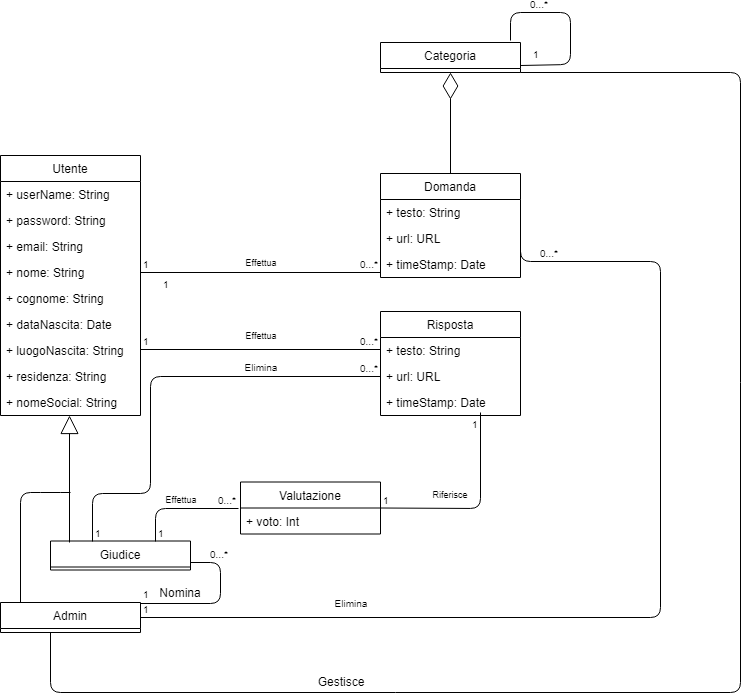

The diagram above was exported from draw.io. Its source (the exported page's mxGraphModel, read from the mxfile embedded in the PNG):
<mxGraphModel dx="840" dy="1584" grid="1" gridSize="10" guides="1" tooltips="1" connect="1" arrows="1" fold="1" page="1" pageScale="1" pageWidth="850" pageHeight="1100" background="none" math="0" shadow="0">
  <root>
    <mxCell id="0" />
    <mxCell id="1" parent="0" />
    <mxCell id="hDCESM4gxYVOtb1mOmbW-1" value="Utente" style="swimlane;fontStyle=0;childLayout=stackLayout;horizontal=1;startSize=26;fillColor=none;horizontalStack=0;resizeParent=1;resizeParentMax=0;resizeLast=0;collapsible=1;marginBottom=0;" parent="1" vertex="1">
      <mxGeometry x="30" y="-897" width="140" height="260" as="geometry" />
    </mxCell>
    <mxCell id="hDCESM4gxYVOtb1mOmbW-3" value="+ userName: String&#10;&#10;" style="text;strokeColor=none;fillColor=none;align=left;verticalAlign=top;spacingLeft=4;spacingRight=4;overflow=hidden;rotatable=0;points=[[0,0.5],[1,0.5]];portConstraint=eastwest;shadow=0;" parent="hDCESM4gxYVOtb1mOmbW-1" vertex="1">
      <mxGeometry y="26" width="140" height="26" as="geometry" />
    </mxCell>
    <mxCell id="hDCESM4gxYVOtb1mOmbW-4" value="+ password: String" style="text;strokeColor=none;fillColor=none;align=left;verticalAlign=top;spacingLeft=4;spacingRight=4;overflow=hidden;rotatable=0;points=[[0,0.5],[1,0.5]];portConstraint=eastwest;" parent="hDCESM4gxYVOtb1mOmbW-1" vertex="1">
      <mxGeometry y="52" width="140" height="26" as="geometry" />
    </mxCell>
    <mxCell id="hDCESM4gxYVOtb1mOmbW-12" value="+ email: String" style="text;strokeColor=none;fillColor=none;align=left;verticalAlign=top;spacingLeft=4;spacingRight=4;overflow=hidden;rotatable=0;points=[[0,0.5],[1,0.5]];portConstraint=eastwest;" parent="hDCESM4gxYVOtb1mOmbW-1" vertex="1">
      <mxGeometry y="78" width="140" height="26" as="geometry" />
    </mxCell>
    <mxCell id="hDCESM4gxYVOtb1mOmbW-13" value="+ nome: String" style="text;strokeColor=none;fillColor=none;align=left;verticalAlign=top;spacingLeft=4;spacingRight=4;overflow=hidden;rotatable=0;points=[[0,0.5],[1,0.5]];portConstraint=eastwest;" parent="hDCESM4gxYVOtb1mOmbW-1" vertex="1">
      <mxGeometry y="104" width="140" height="26" as="geometry" />
    </mxCell>
    <mxCell id="hDCESM4gxYVOtb1mOmbW-14" value="+ cognome: String" style="text;strokeColor=none;fillColor=none;align=left;verticalAlign=top;spacingLeft=4;spacingRight=4;overflow=hidden;rotatable=0;points=[[0,0.5],[1,0.5]];portConstraint=eastwest;" parent="hDCESM4gxYVOtb1mOmbW-1" vertex="1">
      <mxGeometry y="130" width="140" height="26" as="geometry" />
    </mxCell>
    <mxCell id="hDCESM4gxYVOtb1mOmbW-15" value="+ dataNascita: Date" style="text;strokeColor=none;fillColor=none;align=left;verticalAlign=top;spacingLeft=4;spacingRight=4;overflow=hidden;rotatable=0;points=[[0,0.5],[1,0.5]];portConstraint=eastwest;" parent="hDCESM4gxYVOtb1mOmbW-1" vertex="1">
      <mxGeometry y="156" width="140" height="26" as="geometry" />
    </mxCell>
    <mxCell id="hDCESM4gxYVOtb1mOmbW-16" value="+ luogoNascita: String" style="text;strokeColor=none;fillColor=none;align=left;verticalAlign=top;spacingLeft=4;spacingRight=4;overflow=hidden;rotatable=0;points=[[0,0.5],[1,0.5]];portConstraint=eastwest;" parent="hDCESM4gxYVOtb1mOmbW-1" vertex="1">
      <mxGeometry y="182" width="140" height="26" as="geometry" />
    </mxCell>
    <mxCell id="hDCESM4gxYVOtb1mOmbW-17" value="+ residenza: String" style="text;strokeColor=none;fillColor=none;align=left;verticalAlign=top;spacingLeft=4;spacingRight=4;overflow=hidden;rotatable=0;points=[[0,0.5],[1,0.5]];portConstraint=eastwest;" parent="hDCESM4gxYVOtb1mOmbW-1" vertex="1">
      <mxGeometry y="208" width="140" height="26" as="geometry" />
    </mxCell>
    <mxCell id="hDCESM4gxYVOtb1mOmbW-18" value="+ nomeSocial: String" style="text;strokeColor=none;fillColor=none;align=left;verticalAlign=top;spacingLeft=4;spacingRight=4;overflow=hidden;rotatable=0;points=[[0,0.5],[1,0.5]];portConstraint=eastwest;" parent="hDCESM4gxYVOtb1mOmbW-1" vertex="1">
      <mxGeometry y="234" width="140" height="26" as="geometry" />
    </mxCell>
    <mxCell id="hDCESM4gxYVOtb1mOmbW-19" value="" style="endArrow=block;endSize=16;endFill=0;html=1;exitX=0.136;exitY=0.052;exitDx=0;exitDy=0;exitPerimeter=0;" parent="1" source="hDCESM4gxYVOtb1mOmbW-20" edge="1">
      <mxGeometry width="160" relative="1" as="geometry">
        <mxPoint x="99" y="-560" as="sourcePoint" />
        <mxPoint x="99" y="-637" as="targetPoint" />
      </mxGeometry>
    </mxCell>
    <mxCell id="hDCESM4gxYVOtb1mOmbW-20" value="Giudice" style="swimlane;fontStyle=0;childLayout=stackLayout;horizontal=1;startSize=26;fillColor=none;horizontalStack=0;resizeParent=1;resizeParentMax=0;resizeLast=0;collapsible=1;marginBottom=0;shadow=0;" parent="1" vertex="1">
      <mxGeometry x="80" y="-511.5" width="140" height="29" as="geometry" />
    </mxCell>
    <mxCell id="hDCESM4gxYVOtb1mOmbW-24" value="Admin" style="swimlane;fontStyle=0;childLayout=stackLayout;horizontal=1;startSize=26;fillColor=none;horizontalStack=0;resizeParent=1;resizeParentMax=0;resizeLast=0;collapsible=1;marginBottom=0;shadow=0;" parent="1" vertex="1">
      <mxGeometry x="30" y="-450" width="140" height="30" as="geometry" />
    </mxCell>
    <mxCell id="hDCESM4gxYVOtb1mOmbW-29" value="" style="endArrow=none;html=1;edgeStyle=orthogonalEdgeStyle;" parent="1" target="hDCESM4gxYVOtb1mOmbW-32" edge="1">
      <mxGeometry relative="1" as="geometry">
        <mxPoint x="170" y="-780" as="sourcePoint" />
        <mxPoint x="490" y="-715" as="targetPoint" />
        <Array as="points">
          <mxPoint x="170" y="-780" />
        </Array>
      </mxGeometry>
    </mxCell>
    <mxCell id="hDCESM4gxYVOtb1mOmbW-30" value="1" style="resizable=0;html=1;align=left;verticalAlign=bottom;labelBackgroundColor=#ffffff;fontSize=10;" parent="hDCESM4gxYVOtb1mOmbW-29" connectable="0" vertex="1">
      <mxGeometry x="-1" relative="1" as="geometry" />
    </mxCell>
    <mxCell id="hDCESM4gxYVOtb1mOmbW-31" value="0...*" style="resizable=0;html=1;align=right;verticalAlign=bottom;labelBackgroundColor=#ffffff;fontSize=10;" parent="hDCESM4gxYVOtb1mOmbW-29" connectable="0" vertex="1">
      <mxGeometry x="1" relative="1" as="geometry" />
    </mxCell>
    <mxCell id="hDCESM4gxYVOtb1mOmbW-32" value="Domanda" style="swimlane;fontStyle=0;childLayout=stackLayout;horizontal=1;startSize=26;fillColor=none;horizontalStack=0;resizeParent=1;resizeParentMax=0;resizeLast=0;collapsible=1;marginBottom=0;" parent="1" vertex="1">
      <mxGeometry x="410" y="-879" width="140" height="104" as="geometry" />
    </mxCell>
    <mxCell id="hDCESM4gxYVOtb1mOmbW-33" value="+ testo: String" style="text;strokeColor=none;fillColor=none;align=left;verticalAlign=top;spacingLeft=4;spacingRight=4;overflow=hidden;rotatable=0;points=[[0,0.5],[1,0.5]];portConstraint=eastwest;" parent="hDCESM4gxYVOtb1mOmbW-32" vertex="1">
      <mxGeometry y="26" width="140" height="26" as="geometry" />
    </mxCell>
    <mxCell id="hDCESM4gxYVOtb1mOmbW-34" value="+ url: URL" style="text;strokeColor=none;fillColor=none;align=left;verticalAlign=top;spacingLeft=4;spacingRight=4;overflow=hidden;rotatable=0;points=[[0,0.5],[1,0.5]];portConstraint=eastwest;" parent="hDCESM4gxYVOtb1mOmbW-32" vertex="1">
      <mxGeometry y="52" width="140" height="26" as="geometry" />
    </mxCell>
    <mxCell id="YNbl42yq_m8mJIw548JN-1" value="+ timeStamp: Date " style="text;strokeColor=none;fillColor=none;align=left;verticalAlign=top;spacingLeft=4;spacingRight=4;overflow=hidden;rotatable=0;points=[[0,0.5],[1,0.5]];portConstraint=eastwest;" parent="hDCESM4gxYVOtb1mOmbW-32" vertex="1">
      <mxGeometry y="78" width="140" height="26" as="geometry" />
    </mxCell>
    <mxCell id="hDCESM4gxYVOtb1mOmbW-37" value="Risposta" style="swimlane;fontStyle=0;childLayout=stackLayout;horizontal=1;startSize=26;fillColor=none;horizontalStack=0;resizeParent=1;resizeParentMax=0;resizeLast=0;collapsible=1;marginBottom=0;shadow=0;" parent="1" vertex="1">
      <mxGeometry x="410" y="-741" width="140" height="104" as="geometry" />
    </mxCell>
    <mxCell id="hDCESM4gxYVOtb1mOmbW-38" value="+ testo: String" style="text;strokeColor=none;fillColor=none;align=left;verticalAlign=top;spacingLeft=4;spacingRight=4;overflow=hidden;rotatable=0;points=[[0,0.5],[1,0.5]];portConstraint=eastwest;" parent="hDCESM4gxYVOtb1mOmbW-37" vertex="1">
      <mxGeometry y="26" width="140" height="26" as="geometry" />
    </mxCell>
    <mxCell id="hDCESM4gxYVOtb1mOmbW-39" value="+ url: URL" style="text;strokeColor=none;fillColor=none;align=left;verticalAlign=top;spacingLeft=4;spacingRight=4;overflow=hidden;rotatable=0;points=[[0,0.5],[1,0.5]];portConstraint=eastwest;" parent="hDCESM4gxYVOtb1mOmbW-37" vertex="1">
      <mxGeometry y="52" width="140" height="26" as="geometry" />
    </mxCell>
    <mxCell id="YNbl42yq_m8mJIw548JN-2" value="+ timeStamp: Date" style="text;strokeColor=none;fillColor=none;align=left;verticalAlign=top;spacingLeft=4;spacingRight=4;overflow=hidden;rotatable=0;points=[[0,0.5],[1,0.5]];portConstraint=eastwest;" parent="hDCESM4gxYVOtb1mOmbW-37" vertex="1">
      <mxGeometry y="78" width="140" height="26" as="geometry" />
    </mxCell>
    <mxCell id="hDCESM4gxYVOtb1mOmbW-41" value="" style="endArrow=none;html=1;edgeStyle=orthogonalEdgeStyle;" parent="1" edge="1">
      <mxGeometry relative="1" as="geometry">
        <mxPoint x="170" y="-703" as="sourcePoint" />
        <mxPoint x="410" y="-703" as="targetPoint" />
      </mxGeometry>
    </mxCell>
    <mxCell id="hDCESM4gxYVOtb1mOmbW-42" value="1" style="resizable=0;html=1;align=left;verticalAlign=bottom;labelBackgroundColor=#ffffff;fontSize=10;" parent="hDCESM4gxYVOtb1mOmbW-41" connectable="0" vertex="1">
      <mxGeometry x="-1" relative="1" as="geometry" />
    </mxCell>
    <mxCell id="hDCESM4gxYVOtb1mOmbW-43" value="0...*" style="resizable=0;html=1;align=right;verticalAlign=bottom;labelBackgroundColor=#ffffff;fontSize=10;" parent="hDCESM4gxYVOtb1mOmbW-41" connectable="0" vertex="1">
      <mxGeometry x="1" relative="1" as="geometry" />
    </mxCell>
    <mxCell id="hDCESM4gxYVOtb1mOmbW-44" value="Valutazione" style="swimlane;fontStyle=0;childLayout=stackLayout;horizontal=1;startSize=26;fillColor=none;horizontalStack=0;resizeParent=1;resizeParentMax=0;resizeLast=0;collapsible=1;marginBottom=0;shadow=0;" parent="1" vertex="1">
      <mxGeometry x="270" y="-570.5" width="140" height="52" as="geometry" />
    </mxCell>
    <mxCell id="hDCESM4gxYVOtb1mOmbW-45" value="+ voto: Int" style="text;strokeColor=none;fillColor=none;align=left;verticalAlign=top;spacingLeft=4;spacingRight=4;overflow=hidden;rotatable=0;points=[[0,0.5],[1,0.5]];portConstraint=eastwest;" parent="hDCESM4gxYVOtb1mOmbW-44" vertex="1">
      <mxGeometry y="26" width="140" height="26" as="geometry" />
    </mxCell>
    <mxCell id="hDCESM4gxYVOtb1mOmbW-49" value="" style="endArrow=none;html=1;edgeStyle=orthogonalEdgeStyle;entryX=-0.014;entryY=0.019;entryDx=0;entryDy=0;entryPerimeter=0;exitX=0.75;exitY=0;exitDx=0;exitDy=0;" parent="1" source="hDCESM4gxYVOtb1mOmbW-20" target="hDCESM4gxYVOtb1mOmbW-45" edge="1">
      <mxGeometry relative="1" as="geometry">
        <mxPoint x="170" y="-544" as="sourcePoint" />
        <mxPoint x="250" y="-544" as="targetPoint" />
        <Array as="points">
          <mxPoint x="185" y="-544" />
        </Array>
      </mxGeometry>
    </mxCell>
    <mxCell id="hDCESM4gxYVOtb1mOmbW-50" value="1" style="resizable=0;html=1;align=left;verticalAlign=bottom;labelBackgroundColor=#ffffff;fontSize=10;" parent="hDCESM4gxYVOtb1mOmbW-49" connectable="0" vertex="1">
      <mxGeometry x="-1" relative="1" as="geometry" />
    </mxCell>
    <mxCell id="hDCESM4gxYVOtb1mOmbW-51" value="0...*" style="resizable=0;html=1;align=right;verticalAlign=bottom;labelBackgroundColor=#ffffff;fontSize=10;" parent="hDCESM4gxYVOtb1mOmbW-49" connectable="0" vertex="1">
      <mxGeometry x="1" relative="1" as="geometry" />
    </mxCell>
    <mxCell id="hDCESM4gxYVOtb1mOmbW-52" value="" style="endArrow=none;html=1;edgeStyle=orthogonalEdgeStyle;" parent="1" edge="1">
      <mxGeometry relative="1" as="geometry">
        <mxPoint x="410" y="-544.5" as="sourcePoint" />
        <mxPoint x="510" y="-640" as="targetPoint" />
      </mxGeometry>
    </mxCell>
    <mxCell id="hDCESM4gxYVOtb1mOmbW-53" value="1" style="resizable=0;html=1;align=left;verticalAlign=bottom;labelBackgroundColor=#ffffff;fontSize=10;" parent="hDCESM4gxYVOtb1mOmbW-52" connectable="0" vertex="1">
      <mxGeometry x="-1" relative="1" as="geometry" />
    </mxCell>
    <mxCell id="hDCESM4gxYVOtb1mOmbW-54" value="1" style="resizable=0;html=1;align=right;verticalAlign=bottom;labelBackgroundColor=#ffffff;fontSize=10;" parent="hDCESM4gxYVOtb1mOmbW-52" connectable="0" vertex="1">
      <mxGeometry x="1" relative="1" as="geometry">
        <mxPoint y="20" as="offset" />
      </mxGeometry>
    </mxCell>
    <mxCell id="hDCESM4gxYVOtb1mOmbW-55" value="" style="endArrow=none;html=1;edgeStyle=orthogonalEdgeStyle;entryX=0;entryY=0.5;entryDx=0;entryDy=0;exitX=0.3;exitY=0.017;exitDx=0;exitDy=0;exitPerimeter=0;" parent="1" source="hDCESM4gxYVOtb1mOmbW-20" target="hDCESM4gxYVOtb1mOmbW-39" edge="1">
      <mxGeometry relative="1" as="geometry">
        <mxPoint x="120" y="-520" as="sourcePoint" />
        <mxPoint x="400" y="-680" as="targetPoint" />
        <Array as="points">
          <mxPoint x="122" y="-559" />
          <mxPoint x="180" y="-559" />
          <mxPoint x="180" y="-676" />
        </Array>
      </mxGeometry>
    </mxCell>
    <mxCell id="hDCESM4gxYVOtb1mOmbW-56" value="1" style="resizable=0;html=1;align=left;verticalAlign=bottom;labelBackgroundColor=#ffffff;fontSize=10;" parent="hDCESM4gxYVOtb1mOmbW-55" connectable="0" vertex="1">
      <mxGeometry x="-1" relative="1" as="geometry">
        <mxPoint as="offset" />
      </mxGeometry>
    </mxCell>
    <mxCell id="hDCESM4gxYVOtb1mOmbW-57" value="0...*" style="resizable=0;html=1;align=right;verticalAlign=bottom;labelBackgroundColor=#ffffff;fontSize=10;" parent="hDCESM4gxYVOtb1mOmbW-55" connectable="0" vertex="1">
      <mxGeometry x="1" relative="1" as="geometry" />
    </mxCell>
    <mxCell id="hDCESM4gxYVOtb1mOmbW-58" value="" style="endArrow=none;html=1;edgeStyle=orthogonalEdgeStyle;exitX=1;exitY=0.5;exitDx=0;exitDy=0;entryX=1;entryY=0.5;entryDx=0;entryDy=0;" parent="1" source="hDCESM4gxYVOtb1mOmbW-24" target="hDCESM4gxYVOtb1mOmbW-33" edge="1">
      <mxGeometry relative="1" as="geometry">
        <mxPoint x="260" y="-435.5" as="sourcePoint" />
        <mxPoint x="690" y="-780" as="targetPoint" />
        <Array as="points">
          <mxPoint x="690" y="-435" />
          <mxPoint x="690" y="-791" />
        </Array>
      </mxGeometry>
    </mxCell>
    <mxCell id="hDCESM4gxYVOtb1mOmbW-59" value="1" style="resizable=0;html=1;align=left;verticalAlign=bottom;labelBackgroundColor=#ffffff;fontSize=10;" parent="hDCESM4gxYVOtb1mOmbW-58" connectable="0" vertex="1">
      <mxGeometry x="-1" relative="1" as="geometry" />
    </mxCell>
    <mxCell id="hDCESM4gxYVOtb1mOmbW-60" value="0...*" style="resizable=0;html=1;align=right;verticalAlign=bottom;labelBackgroundColor=#ffffff;fontSize=10;" parent="hDCESM4gxYVOtb1mOmbW-58" connectable="0" vertex="1">
      <mxGeometry x="1" relative="1" as="geometry">
        <mxPoint x="40" y="49" as="offset" />
      </mxGeometry>
    </mxCell>
    <mxCell id="hDCESM4gxYVOtb1mOmbW-61" value="&lt;font style=&quot;font-size: 9px&quot;&gt;Effettua&lt;/font&gt;" style="text;html=1;strokeColor=none;fillColor=none;align=center;verticalAlign=middle;whiteSpace=wrap;rounded=0;shadow=0;" parent="1" vertex="1">
      <mxGeometry x="270" y="-801" width="40" height="20" as="geometry" />
    </mxCell>
    <mxCell id="hDCESM4gxYVOtb1mOmbW-62" value="&lt;font style=&quot;font-size: 9px&quot;&gt;Effettua&lt;/font&gt;" style="text;html=1;strokeColor=none;fillColor=none;align=center;verticalAlign=middle;whiteSpace=wrap;rounded=0;shadow=0;" parent="1" vertex="1">
      <mxGeometry x="270" y="-728" width="40" height="20" as="geometry" />
    </mxCell>
    <mxCell id="hDCESM4gxYVOtb1mOmbW-66" value="&lt;font size=&quot;1&quot;&gt;Elimina&lt;/font&gt;" style="text;html=1;strokeColor=none;fillColor=none;align=center;verticalAlign=middle;whiteSpace=wrap;rounded=0;shadow=0;" parent="1" vertex="1">
      <mxGeometry x="270" y="-696" width="40" height="20" as="geometry" />
    </mxCell>
    <mxCell id="hDCESM4gxYVOtb1mOmbW-67" value="&lt;font style=&quot;font-size: 9px&quot;&gt;Effettua&lt;/font&gt;" style="text;html=1;strokeColor=none;fillColor=none;align=center;verticalAlign=middle;whiteSpace=wrap;rounded=0;shadow=0;" parent="1" vertex="1">
      <mxGeometry x="190" y="-564.5" width="40" height="20" as="geometry" />
    </mxCell>
    <mxCell id="hDCESM4gxYVOtb1mOmbW-71" value="&lt;font size=&quot;1&quot;&gt;Elimina&lt;/font&gt;" style="text;html=1;strokeColor=none;fillColor=none;align=center;verticalAlign=middle;whiteSpace=wrap;rounded=0;shadow=0;" parent="1" vertex="1">
      <mxGeometry x="360" y="-460" width="40" height="20" as="geometry" />
    </mxCell>
    <mxCell id="hDCESM4gxYVOtb1mOmbW-75" value="Categoria" style="swimlane;fontStyle=0;childLayout=stackLayout;horizontal=1;startSize=26;fillColor=none;horizontalStack=0;resizeParent=1;resizeParentMax=0;resizeLast=0;collapsible=1;marginBottom=0;shadow=0;" parent="1" vertex="1">
      <mxGeometry x="410" y="-1010" width="140" height="30" as="geometry" />
    </mxCell>
    <mxCell id="hDCESM4gxYVOtb1mOmbW-79" value="" style="endArrow=diamondThin;endFill=0;endSize=24;html=1;exitX=0.5;exitY=0;exitDx=0;exitDy=0;entryX=0.5;entryY=0.923;entryDx=0;entryDy=0;entryPerimeter=0;" parent="1" source="hDCESM4gxYVOtb1mOmbW-32" edge="1">
      <mxGeometry width="160" relative="1" as="geometry">
        <mxPoint x="430" y="-909.5" as="sourcePoint" />
        <mxPoint x="480" y="-980" as="targetPoint" />
      </mxGeometry>
    </mxCell>
    <mxCell id="hDCESM4gxYVOtb1mOmbW-80" value="&lt;font style=&quot;font-size: 9px&quot;&gt;Riferisce&lt;/font&gt;" style="text;html=1;strokeColor=none;fillColor=none;align=center;verticalAlign=middle;whiteSpace=wrap;rounded=0;shadow=0;" parent="1" vertex="1">
      <mxGeometry x="460" y="-569" width="40" height="20" as="geometry" />
    </mxCell>
    <mxCell id="PuK6mziU0cXGU5cA4i3m-2" value="" style="endArrow=none;html=1;" parent="1" edge="1">
      <mxGeometry width="50" height="50" relative="1" as="geometry">
        <mxPoint x="50" y="-450" as="sourcePoint" />
        <mxPoint x="100" y="-560" as="targetPoint" />
        <Array as="points">
          <mxPoint x="50" y="-560" />
          <mxPoint x="80" y="-560" />
        </Array>
      </mxGeometry>
    </mxCell>
    <mxCell id="PuK6mziU0cXGU5cA4i3m-5" value="" style="endArrow=none;html=1;exitX=1;exitY=0.75;exitDx=0;exitDy=0;entryX=0.928;entryY=-0.064;entryDx=0;entryDy=0;entryPerimeter=0;" parent="1" source="hDCESM4gxYVOtb1mOmbW-75" target="hDCESM4gxYVOtb1mOmbW-75" edge="1">
      <mxGeometry width="50" height="50" relative="1" as="geometry">
        <mxPoint x="580" y="-990" as="sourcePoint" />
        <mxPoint x="520" y="-1040" as="targetPoint" />
        <Array as="points">
          <mxPoint x="600" y="-988" />
          <mxPoint x="600" y="-1040" />
          <mxPoint x="540" y="-1040" />
        </Array>
      </mxGeometry>
    </mxCell>
    <mxCell id="PuK6mziU0cXGU5cA4i3m-6" value="" style="endArrow=none;html=1;" parent="1" edge="1">
      <mxGeometry width="50" height="50" relative="1" as="geometry">
        <mxPoint x="550" y="-980" as="sourcePoint" />
        <mxPoint x="80" y="-420" as="targetPoint" />
        <Array as="points">
          <mxPoint x="770" y="-980" />
          <mxPoint x="770" y="-360" />
          <mxPoint x="80" y="-360" />
        </Array>
      </mxGeometry>
    </mxCell>
    <mxCell id="PuK6mziU0cXGU5cA4i3m-7" value="Gestisce" style="text;html=1;strokeColor=none;fillColor=none;align=center;verticalAlign=middle;whiteSpace=wrap;rounded=0;" parent="1" vertex="1">
      <mxGeometry x="350" y="-381" width="40" height="20" as="geometry" />
    </mxCell>
    <mxCell id="PuK6mziU0cXGU5cA4i3m-9" value="" style="endArrow=none;html=1;entryX=1;entryY=0.75;entryDx=0;entryDy=0;" parent="1" target="hDCESM4gxYVOtb1mOmbW-20" edge="1">
      <mxGeometry width="50" height="50" relative="1" as="geometry">
        <mxPoint x="170" y="-449" as="sourcePoint" />
        <mxPoint x="250" y="-500" as="targetPoint" />
        <Array as="points">
          <mxPoint x="250" y="-449" />
          <mxPoint x="250" y="-490" />
        </Array>
      </mxGeometry>
    </mxCell>
    <mxCell id="PuK6mziU0cXGU5cA4i3m-10" value="Nomina" style="text;html=1;strokeColor=none;fillColor=none;align=center;verticalAlign=middle;whiteSpace=wrap;rounded=0;" parent="1" vertex="1">
      <mxGeometry x="190" y="-470" width="40" height="20" as="geometry" />
    </mxCell>
    <mxCell id="PuK6mziU0cXGU5cA4i3m-16" value="0...*" style="resizable=0;html=1;align=right;verticalAlign=bottom;labelBackgroundColor=#ffffff;fontSize=10;" parent="1" connectable="0" vertex="1">
      <mxGeometry x="550.1176470588236" y="-1039.8823529411766" as="geometry">
        <mxPoint x="30" as="offset" />
      </mxGeometry>
    </mxCell>
    <mxCell id="PuK6mziU0cXGU5cA4i3m-17" value="0...*" style="resizable=0;html=1;align=right;verticalAlign=bottom;labelBackgroundColor=#ffffff;fontSize=10;" parent="1" connectable="0" vertex="1">
      <mxGeometry x="230.11764705882365" y="-489.88235294117646" as="geometry">
        <mxPoint x="30" as="offset" />
      </mxGeometry>
    </mxCell>
    <mxCell id="PuK6mziU0cXGU5cA4i3m-18" value="1" style="resizable=0;html=1;align=left;verticalAlign=bottom;labelBackgroundColor=#ffffff;fontSize=10;" parent="1" connectable="0" vertex="1">
      <mxGeometry x="560.0689655172414" y="-989.8103448275862" as="geometry" />
    </mxCell>
    <mxCell id="PuK6mziU0cXGU5cA4i3m-19" value="1" style="resizable=0;html=1;align=left;verticalAlign=bottom;labelBackgroundColor=#ffffff;fontSize=10;" parent="1" connectable="0" vertex="1">
      <mxGeometry x="190.0689655172414" y="-760.3103448275862" as="geometry" />
    </mxCell>
    <mxCell id="PuK6mziU0cXGU5cA4i3m-20" value="1" style="resizable=0;html=1;align=left;verticalAlign=bottom;labelBackgroundColor=#ffffff;fontSize=10;" parent="1" connectable="0" vertex="1">
      <mxGeometry x="169.8571428571429" y="-450.1428571428571" as="geometry" />
    </mxCell>
  </root>
</mxGraphModel>